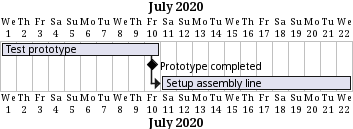

The diagram above was rendered by PlantUML. Its source (embedded in the PNG):
@startgantt
Project starts 2020-07-01
[Test prototype] lasts 10 days
[Prototype completed] happens 2020-07-10
[Setup assembly line] lasts 12 days
[Setup assembly line] starts at [Test prototype]'s end
@endgantt